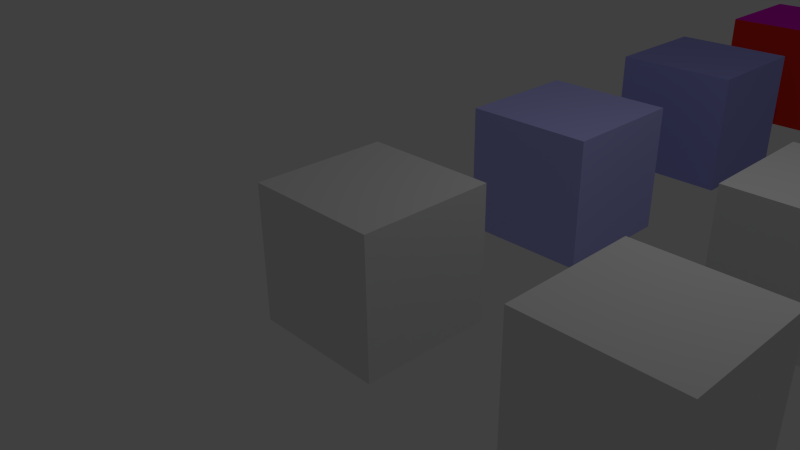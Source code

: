 # Source: xbuf_unittest.blend  (saved by Blender 2.75.0; exported with 4.5.12 LTS)
import bpy
from mathutils import Matrix  # noqa: F401  (used for matrix-valued properties, if any)

bpy.ops.wm.read_factory_settings(use_empty=True)
scene = bpy.context.scene
scene.name = 'Scene'

# ---- collections
col_collection_1 = bpy.data.collections.new('Collection 1'); scene.collection.children.link(col_collection_1)

# ---- materials (node trees are filled in below, after node groups)
mat_material_008 = bpy.data.materials.new('Material.008')
mat_material_008.alpha_threshold = 0.0
mat_material_008.roughness = 0.5
mat_material_003 = bpy.data.materials.new('Material.003')
mat_material_003.alpha_threshold = 0.0
mat_material_003.diffuse_color = (0.8, 0.02458, 0.01207, 1.0)
mat_material_003.roughness = 0.5
mat_material_004 = bpy.data.materials.new('Material.004')
mat_material_004.alpha_threshold = 0.0
mat_material_004.diffuse_color = (0.05607, 0.8, 0.0143, 1.0)
mat_material_004.roughness = 0.5
mat_material_005 = bpy.data.materials.new('Material.005')
mat_material_005.alpha_threshold = 0.0
mat_material_005.diffuse_color = (0.8, 0.009269, 0.6717, 1.0)
mat_material_005.roughness = 0.5
mat_material_006 = bpy.data.materials.new('Material.006')
mat_material_006.alpha_threshold = 0.0
mat_material_006.diffuse_color = (0.03279, 0.7547, 0.8, 1.0)
mat_material_006.roughness = 0.5
mat_material_010 = bpy.data.materials.new('Material.010')
mat_material_010.alpha_threshold = 0.0
mat_material_010.roughness = 0.5
mat_material_007 = bpy.data.materials.new('Material.007')
mat_material_007.alpha_threshold = 0.0
mat_material_007.roughness = 0.5
mat_material_002 = bpy.data.materials.new('Material.002')
mat_material_002.alpha_threshold = 0.0
mat_material_002.diffuse_color = (0.3515, 0.3564, 0.8148, 1.0)
mat_material_002.roughness = 0.5
mat_material_001 = bpy.data.materials.new('Material.001')
mat_material_001.alpha_threshold = 0.0
mat_material_001.diffuse_color = (0.5, 0.5, 1.0, 1.0)
mat_material_001.roughness = 0.5
mat_material = bpy.data.materials.new('Material')
mat_material.alpha_threshold = 0.0
mat_material.roughness = 0.5
mat_material.line_color = (0.0, 0.0, 0.0, 1.0)

# ---- material node trees

# ---- world
world_world = bpy.data.worlds.new('World'); scene.world = world_world
world_world.color = (0.05088, 0.05088, 0.05088)
world_world.use_sun_shadow = False
world_world.sun_shadow_jitter_overblur = 0.0
world_world.cycles.sampling_method = 'MANUAL'
world_world.cycles.sample_map_resolution = 256

# ---- cameras
cam_camera = bpy.data.cameras.new('Camera')
cam_camera.clip_end = 100.0
cam_camera.lens = 35.0
cam_camera.sensor_width = 32.0
cam_camera.sensor_height = 18.0
cam_camera.ortho_scale = 7.314
cam_camera.dof.focus_distance = 0.0
cam_camera.dof.aperture_fstop = 128.0

# ---- lights
light_lamp = bpy.data.lights.new('Lamp', 'POINT')
light_lamp.transmission_factor = 0.0
light_lamp.cutoff_distance = 30.0
light_lamp.energy = 100.0
light_lamp.shadow_buffer_clip_start = 1.001
light_lamp.shadow_soft_size = 0.1
light_lamp.shadow_maximum_resolution = 0.006
light_lamp.use_absolute_resolution = True
light_lamp.cycles.use_multiple_importance_sampling = False

# ---- meshes
me_cube_009 = bpy.data.meshes.new('Cube.009')
me_cube_009.from_pydata([(-1.0, -1.0, -1.0), (-1.0, -1.0, 1.0), (-1.0, 1.0, -1.0), (-1.0, 1.0, 1.0), (1.0, -1.0, -1.0), (1.0, -1.0, 1.0), (1.0, 1.0, -1.0), (1.0, 1.0, 1.0)], [], [(1, 3, 2, 0), (3, 7, 6, 2), (7, 5, 4, 6), (5, 1, 0, 4), (0, 2, 6, 4), (5, 7, 3, 1)])
_ca = me_cube_009.color_attributes.new('Col', 'BYTE_COLOR', 'CORNER')
_ca.data.foreach_set('color', [1.0, 0.004777, 0.003035, 1.0, 0.8963, 0.02029, 0.1714, 1.0, 0.4735, 0.117, 0.006995, 1.0, 0.9216, 0.117, 0.01033, 1.0, 0.8963, 0.02029, 0.1714, 1.0, 0.001518, 0.0003035, 0.0, 1.0, 0.8228, 0.6584, 0.01298, 1.0, 0.06663, 0.7991, 0.0331, 1.0, 0.001518, 0.0003035, 0.0, 1.0, 0.1845, 0.4735, 0.02956, 1.0, 0.06125, 0.02122, 0.8148, 1.0, 0.8228, 0.6584, 0.01298, 1.0, 0.1845, 0.4735, 0.02956, 1.0, 0.2384, 0.05951, 0.5776, 1.0, 1.0, 0.004777, 0.003035, 1.0, 0.1651, 0.07619, 0.807, 1.0, 1.0, 0.004777, 0.003035, 1.0, 0.08022, 0.7913, 0.04374, 1.0, 0.8228, 0.6584, 0.01298, 1.0, 0.1746, 0.006995, 0.3564, 1.0, 0.1845, 0.4735, 0.02956, 1.0, 0.001518, 0.0003035, 0.0, 1.0, 1.0, 0.004777, 0.003035, 1.0, 0.2384, 0.05951, 0.5776, 1.0])
me_cube_009.materials.append(mat_material_008)
me_cube_009.use_remesh_preserve_volume = False
me_cube_009.use_remesh_preserve_attributes = False
me_cube_009.use_mirror_vertex_groups = False
me_cube_009.update()
me_cube_008 = bpy.data.meshes.new('Cube.008')
me_cube_008.from_pydata([(-1.0, -1.0, -1.0), (-1.0, -1.0, 1.0), (-1.0, 1.0, -1.0), (-1.0, 1.0, 1.0), (1.0, -1.0, -1.0), (1.0, -1.0, 1.0), (1.0, 1.0, -1.0), (1.0, 1.0, 1.0)], [], [(1, 3, 2, 0), (3, 7, 6, 2), (7, 5, 4, 6), (5, 1, 0, 4), (0, 2, 6, 4), (5, 7, 3, 1)])
me_cube_008.materials.append(mat_material_003)
me_cube_008.materials.append(mat_material_004)
me_cube_008.materials.append(mat_material_005)
me_cube_008.use_remesh_preserve_volume = False
me_cube_008.use_remesh_preserve_attributes = False
me_cube_008.use_mirror_vertex_groups = False
me_cube_008.update()
me_cube_007 = bpy.data.meshes.new('Cube.007')
me_cube_007.from_pydata([(-1.0, -1.0, -1.0), (-1.0, -1.0, 1.0), (-1.0, 1.0, -1.0), (-1.0, 1.0, 1.0), (1.0, -1.0, -1.0), (1.0, -1.0, 1.0), (1.0, 1.0, -1.0), (1.0, 1.0, 1.0)], [], [(1, 3, 2, 0), (3, 7, 6, 2), (7, 5, 4, 6), (5, 1, 0, 4), (0, 2, 6, 4), (5, 7, 3, 1)])
me_cube_007.use_remesh_preserve_volume = False
me_cube_007.use_remesh_preserve_attributes = False
me_cube_007.use_mirror_vertex_groups = False
me_cube_007.update()
me_cube_001 = bpy.data.meshes.new('Cube.001')
me_cube_001.from_pydata([(-1.0, -1.0, -1.0), (-1.0, -1.0, 1.0), (-1.0, 1.0, -1.0), (-1.0, 1.0, 1.0), (1.0, -1.0, -1.0), (1.0, -1.0, 1.0), (1.0, 1.0, -1.0), (1.0, 1.0, 1.0)], [], [(1, 3, 2, 0), (3, 7, 6, 2), (7, 5, 4, 6), (5, 1, 0, 4), (0, 2, 6, 4), (5, 7, 3, 1)])
me_cube_001.use_remesh_preserve_volume = False
me_cube_001.use_remesh_preserve_attributes = False
me_cube_001.use_mirror_vertex_groups = False
me_cube_001.update()
me_cube_006 = bpy.data.meshes.new('Cube.006')
me_cube_006.from_pydata([(-1.0, -1.0, -1.0), (-1.0, -1.0, 1.0), (-1.0, 1.0, -1.0), (-1.0, 1.0, 1.0), (1.0, -1.0, -1.0), (1.0, -1.0, 1.0), (1.0, 1.0, -1.0), (1.0, 1.0, 1.0)], [], [(1, 3, 2, 0), (3, 7, 6, 2), (7, 5, 4, 6), (5, 1, 0, 4), (0, 2, 6, 4), (5, 7, 3, 1)])
me_cube_006.polygons.foreach_set('material_index', [0, 3, 0, 2, 0, 1])
me_cube_006.materials.append(mat_material_006)
me_cube_006.materials.append(mat_material_005)
me_cube_006.materials.append(mat_material_003)
me_cube_006.materials.append(mat_material_004)
me_cube_006.use_remesh_preserve_volume = False
me_cube_006.use_remesh_preserve_attributes = False
me_cube_006.use_mirror_vertex_groups = False
me_cube_006.update()
me_cube_005 = bpy.data.meshes.new('Cube.005')
me_cube_005.from_pydata([(-1.0, -1.0, -1.0), (-1.0, -1.0, 1.0), (-1.0, 1.0, -1.0), (-1.0, 1.0, 1.0), (1.0, -1.0, -1.0), (1.0, -1.0, 1.0), (1.0, 1.0, -1.0), (1.0, 1.0, 1.0)], [], [(1, 3, 2, 0), (3, 7, 6, 2), (7, 5, 4, 6), (5, 1, 0, 4), (0, 2, 6, 4), (5, 7, 3, 1)])
_uv = me_cube_005.uv_layers.new(name='UVMap')
_uv.uv.foreach_set('vector', [0.3333, 0.6667, 0.3333, 0.3333, 0.6667, 0.3333, 0.6667, 0.6667, 3.974e-08, 0.6667, 0.0, 0.3333, 0.3333, 0.3333, 0.3333, 0.6667, 1.291e-07, 0.3333, 0.0, 8.941e-08, 0.3333, 0.0, 0.3333, 0.3333, 0.3333, 3.974e-08, 0.6667, 0.0, 0.6667, 0.3333, 0.3333, 0.3333, 1.0, 0.0, 1.0, 0.3333, 0.6667, 0.3333, 0.6667, 2.98e-08, 0.0, 0.6667, 0.3333, 0.6667, 0.3333, 1.0, 4.967e-08, 1.0])
me_cube_005.materials.append(mat_material_010)
me_cube_005.use_remesh_preserve_volume = False
me_cube_005.use_remesh_preserve_attributes = False
me_cube_005.use_mirror_vertex_groups = False
me_cube_005.update()
me_cube_004 = bpy.data.meshes.new('Cube.004')
me_cube_004.from_pydata([(-1.0, -1.0, -1.0), (-1.0, -1.0, 1.0), (-1.0, 1.0, -1.0), (-1.0, 1.0, 1.0), (1.0, -1.0, -1.0), (1.0, -1.0, 1.0), (1.0, 1.0, -1.0), (1.0, 1.0, 1.0)], [], [(1, 3, 2, 0), (3, 7, 6, 2), (7, 5, 4, 6), (5, 1, 0, 4), (0, 2, 6, 4), (5, 7, 3, 1)])
_uv = me_cube_004.uv_layers.new(name='UVMap')
_uv.uv.foreach_set('vector', [0.3333, 0.6667, 0.3333, 0.3333, 0.6667, 0.3333, 0.6667, 0.6667, 3.974e-08, 0.6667, 0.0, 0.3333, 0.3333, 0.3333, 0.3333, 0.6667, 1.291e-07, 0.3333, 0.0, 8.941e-08, 0.3333, 0.0, 0.3333, 0.3333, 0.3333, 3.974e-08, 0.6667, 0.0, 0.6667, 0.3333, 0.3333, 0.3333, 1.0, 0.0, 1.0, 0.3333, 0.6667, 0.3333, 0.6667, 2.98e-08, 0.0, 0.6667, 0.3333, 0.6667, 0.3333, 1.0, 4.967e-08, 1.0])
me_cube_004.materials.append(mat_material_007)
me_cube_004.use_remesh_preserve_volume = False
me_cube_004.use_remesh_preserve_attributes = False
me_cube_004.use_mirror_vertex_groups = False
me_cube_004.update()
me_cube_003 = bpy.data.meshes.new('Cube.003')
me_cube_003.from_pydata([(-1.0, -1.0, -1.0), (-1.0, -1.0, 1.0), (-1.0, 1.0, -1.0), (-1.0, 1.0, 1.0), (1.0, -1.0, -1.0), (1.0, -1.0, 1.0), (1.0, 1.0, -1.0), (1.0, 1.0, 1.0)], [], [(1, 3, 2, 0), (3, 7, 6, 2), (7, 5, 4, 6), (5, 1, 0, 4), (0, 2, 6, 4), (5, 7, 3, 1)])
me_cube_003.materials.append(mat_material_002)
me_cube_003.use_remesh_preserve_volume = False
me_cube_003.use_remesh_preserve_attributes = False
me_cube_003.use_mirror_vertex_groups = False
me_cube_003.update()
me_cube_002 = bpy.data.meshes.new('Cube.002')
me_cube_002.from_pydata([(-1.0, -1.0, -1.0), (-1.0, -1.0, 1.0), (-1.0, 1.0, -1.0), (-1.0, 1.0, 1.0), (1.0, -1.0, -1.0), (1.0, -1.0, 1.0), (1.0, 1.0, -1.0), (1.0, 1.0, 1.0)], [], [(1, 3, 2, 0), (3, 7, 6, 2), (7, 5, 4, 6), (5, 1, 0, 4), (0, 2, 6, 4), (5, 7, 3, 1)])
me_cube_002.materials.append(mat_material_001)
me_cube_002.use_remesh_preserve_volume = False
me_cube_002.use_remesh_preserve_attributes = False
me_cube_002.use_mirror_vertex_groups = False
me_cube_002.update()
me_cube = bpy.data.meshes.new('Cube')
me_cube.from_pydata([(-1.0, -1.0, -1.0), (-1.0, -1.0, 1.0), (-1.0, 1.0, -1.0), (-1.0, 1.0, 1.0), (1.0, -1.0, -1.0), (1.0, -1.0, 1.0), (1.0, 1.0, -1.0), (1.0, 1.0, 1.0)], [], [(1, 3, 2, 0), (3, 7, 6, 2), (7, 5, 4, 6), (5, 1, 0, 4), (0, 2, 6, 4), (5, 7, 3, 1)])
me_cube.use_remesh_preserve_volume = False
me_cube.use_remesh_preserve_attributes = False
me_cube.use_mirror_vertex_groups = False
me_cube.update()
me_cube_000 = bpy.data.meshes.new('Cube.000')
me_cube_000.from_pydata([(1.0, 1.0, -1.0), (1.0, -1.0, -1.0), (-1.0, -1.0, -1.0), (-1.0, 1.0, -1.0), (1.0, 1.0, 1.0), (1.0, -1.0, 1.0), (-1.0, -1.0, 1.0), (-1.0, 1.0, 1.0)], [], [(0, 1, 2, 3), (4, 7, 6, 5), (0, 4, 5, 1), (1, 5, 6, 2), (2, 6, 7, 3), (4, 0, 3, 7)])
me_cube_000.materials.append(mat_material)
me_cube_000.use_remesh_preserve_volume = False
me_cube_000.use_remesh_preserve_attributes = False
me_cube_000.use_mirror_vertex_groups = False
me_cube_000.update()

# ---- objects
ob_cube_002 = bpy.data.objects.new('Cube.002', me_cube_009)
ob_cube_001 = bpy.data.objects.new('Cube.001', me_cube_008)
ob_test_2_1 = bpy.data.objects.new('Test.2.1', me_cube_007)
ob_test_2_0 = bpy.data.objects.new('Test.2.0', me_cube_001)
ob_test_0_3 = bpy.data.objects.new('Test.0.3', me_cube_006)
ob_test_1_1 = bpy.data.objects.new('Test.1.1', me_cube_005)
ob_test_1_0 = bpy.data.objects.new('Test.1.0', me_cube_004)
ob_test_0_2 = bpy.data.objects.new('Test.0.2', me_cube_003)
ob_test_0_1 = bpy.data.objects.new('Test.0.1', me_cube_002)
ob_cube = bpy.data.objects.new('Cube', me_cube)
ob_test_0_0 = bpy.data.objects.new('Test.0.0', me_cube_000)
ob_lamp = bpy.data.objects.new('Lamp', light_lamp)
ob_camera = bpy.data.objects.new('Camera', cam_camera)

# ---- transforms, parenting, visibility, modifiers, constraints
ob_cube_002.location = (0.0, 20.0, 0.0)
ob_cube_002.lineart.crease_threshold = 0.0
ob_cube_001.location = (0.0, 16.0, 0.0)
ob_cube_001.lineart.crease_threshold = 0.0
ob_test_2_1.location = (8.0, 4.0, 0.0)
ob_test_2_1.hide_render = True
ob_test_2_1.lineart.crease_threshold = 0.0
ob_test_2_0.location = (8.0, 0.0, 0.0)
ob_test_2_0.hide_viewport = True
ob_test_2_0.lineart.crease_threshold = 0.0
ob_test_0_3.location = (0.0, 12.0, 0.0)
ob_test_0_3.lineart.crease_threshold = 0.0
ob_test_1_1.location = (4.0, 4.0, 0.0)
ob_test_1_1.lineart.crease_threshold = 0.0
ob_test_1_0.location = (4.0, 0.0, 0.0)
ob_test_1_0.lineart.crease_threshold = 0.0
ob_test_0_2.location = (0.0, 8.0, 0.0)
ob_test_0_2.lineart.crease_threshold = 0.0
ob_test_0_1.location = (0.0, 4.0, 0.0)
ob_test_0_1.lineart.crease_threshold = 0.0
ob_cube.location = (0.0, -4.0, 0.0)
ob_cube.hide_viewport = True
ob_cube.hide_select = True
ob_cube.hide_render = True
ob_cube.lineart.crease_threshold = 0.0
ob_test_0_0.location = (0.0, 0.0, 0.0)
ob_test_0_0.lock_rotations_4d = False
ob_test_0_0.empty_display_type = 'ARROWS'
ob_test_0_0.lineart.crease_threshold = 0.0
ob_lamp.location = (3.591, 2.466, 6.388)
ob_lamp.rotation_euler = (0.6503, 0.05522, 1.866)
ob_lamp.lock_rotations_4d = False
ob_lamp.empty_display_type = 'ARROWS'
ob_lamp.color = (0.0, 0.0, 0.0, 0.0)
ob_lamp.lineart.crease_threshold = 0.0
ob_camera.location = (7.481, -6.508, 5.344)
ob_camera.rotation_euler = (1.109, 0.01082, 0.8149)
ob_camera.lock_rotations_4d = False
ob_camera.empty_display_type = 'ARROWS'
ob_camera.color = (0.0, 0.0, 0.0, 0.0)
ob_camera.display_type = 'WIRE'
ob_camera.lineart.crease_threshold = 0.0

# ---- collection membership
col_collection_1.objects.link(ob_cube_002)
col_collection_1.objects.link(ob_cube_001)
col_collection_1.objects.link(ob_test_2_1)
col_collection_1.objects.link(ob_test_2_0)
col_collection_1.objects.link(ob_test_0_3)
col_collection_1.objects.link(ob_test_1_1)
col_collection_1.objects.link(ob_test_1_0)
col_collection_1.objects.link(ob_test_0_2)
col_collection_1.objects.link(ob_test_0_1)
col_collection_1.objects.link(ob_cube)
col_collection_1.objects.link(ob_test_0_0)
col_collection_1.objects.link(ob_lamp)
col_collection_1.objects.link(ob_camera)

# ---- scene / render settings (as saved in the file)
scene.camera = ob_camera
scene.frame_start = 1; scene.frame_end = 250; scene.frame_set(0)
scene.render.engine = 'BLENDER_EEVEE_NEXT'
scene.render.resolution_percentage = 50
scene.render.dither_intensity = 0.0
scene.cycles.use_denoising = False
scene.cycles.samples = 10
scene.cycles.sampling_pattern = 'TABULATED_SOBOL'
scene.cycles.light_sampling_threshold = 0.0
scene.cycles.use_adaptive_sampling = False
scene.cycles.use_light_tree = False
scene.cycles.blur_glossy = 0.0
scene.cycles.pixel_filter_type = 'GAUSSIAN'
scene.cycles.sample_clamp_indirect = 0.0
scene.view_settings.view_transform = 'Standard'
bpy.context.view_layer.update()
